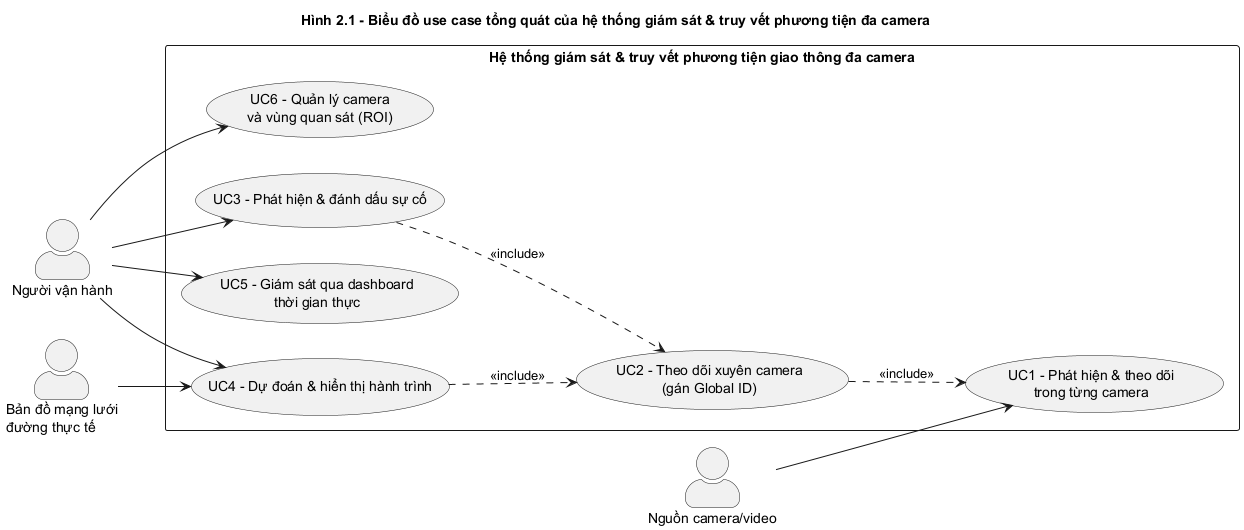

The diagram above was rendered by PlantUML. Its source (embedded in the PNG):
@startuml usecase_tong_quat
' Hình 2.1 - Biểu đồ use case tổng quát
left to right direction
skinparam packageStyle rectangle
skinparam shadowing false
skinparam actorStyle awesome
title Hình 2.1 - Biểu đồ use case tổng quát của hệ thống giám sát & truy vết phương tiện đa camera

actor "Người vận hành" as Operator
actor "Nguồn camera/video" as Camera
actor "Bản đồ mạng lưới\nđường thực tế" as Map

rectangle "Hệ thống giám sát & truy vết phương tiện giao thông đa camera" {
  usecase "UC1 - Phát hiện & theo dõi\ntrong từng camera" as UC1
  usecase "UC2 - Theo dõi xuyên camera\n(gán Global ID)" as UC2
  usecase "UC3 - Phát hiện & đánh dấu sự cố" as UC3
  usecase "UC4 - Dự đoán & hiển thị hành trình" as UC4
  usecase "UC5 - Giám sát qua dashboard\nthời gian thực" as UC5
  usecase "UC6 - Quản lý camera\nvà vùng quan sát (ROI)" as UC6
}

Camera --> UC1
Operator --> UC3
Operator --> UC5
Operator --> UC6
Operator --> UC4
Map --> UC4

UC2 ..> UC1 : <<include>>
UC4 ..> UC2 : <<include>>
UC3 ..> UC2 : <<include>>
@enduml